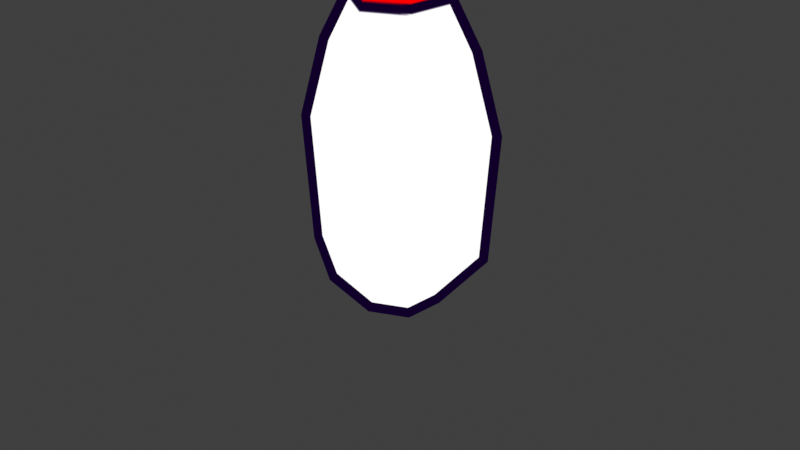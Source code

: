 # Source: pin.blend  (saved by Blender 3.2.14; exported with 4.5.12 LTS)
import bpy
from mathutils import Matrix  # noqa: F401  (used for matrix-valued properties, if any)

bpy.ops.wm.read_factory_settings(use_empty=True)
scene = bpy.context.scene
scene.name = 'Scene'

# ---- collections
col_collection = bpy.data.collections.new('Collection'); scene.collection.children.link(col_collection)

# ---- images (referenced by path relative to the original .blend; pixels are not part of the script)
import os
ASSET_DIR = os.environ.get("B2B_ASSET_DIR", "")  # directory of the original .blend (textures are referenced by path, not embedded)
HERE = os.path.dirname(os.path.abspath(__file__))  # packed textures are extracted next to this script under _unpacked/

def load_image(name, relpath, width, height, colorspace="sRGB"):
    """Load a texture the original file referenced (path relative to the .blend, or extracted next to this script)."""
    p = next((c for c in (os.path.join(HERE, relpath), os.path.join(ASSET_DIR, relpath)) if relpath and os.path.exists(c)), "")
    if p:
        img = bpy.data.images.load(p, check_existing=True)
        img.name = name
    else:  # same state as the original file: an image datablock whose file is absent (Cycles renders it pink)
        img = bpy.data.images.new(name, width, height)
        img.source = "FILE"
        img.filepath = "//" + (relpath or name)
    img.colorspace_settings.name = colorspace
    return img
img_pin = load_image('pin', '_unpacked/pin.90c93025.png', 128, 128, 'sRGB')

# ---- materials (node trees are filled in below, after node groups)
mat_pin = bpy.data.materials.new('pin')
mat_pin.use_transparent_shadow = False
mat_oh_outline_material = bpy.data.materials.new('OH_Outline_Material')
mat_oh_outline_material.use_backface_culling = True

# ---- material node trees
mat_pin.use_nodes = True; mat_pin.node_tree.nodes.clear()
_N = mat_pin.node_tree.nodes; _L = mat_pin.node_tree.links
n0 = _N.new('ShaderNodeOutputMaterial'); n0.name = 'Material Output'; n0.location = (300, 300)
n1 = _N.new('ShaderNodeEmission'); n1.name = 'Emission'; n1.location = (10, 300)
n2 = _N.new('ShaderNodeTexImage'); n2.name = 'Image Texture'; n2.location = (-280, 280)
n2.image = img_pin
_L.new(n1.outputs[0], n0.inputs[0])
_L.new(n2.outputs[0], n1.inputs[0])
n0.is_active_output = True
mat_oh_outline_material.use_nodes = True; mat_oh_outline_material.node_tree.nodes.clear()
_N = mat_oh_outline_material.node_tree.nodes; _L = mat_oh_outline_material.node_tree.links
n0 = _N.new('ShaderNodeRGB'); n0.name = 'RGB'; n0.location = (-700, -100)
n0.outputs[0].default_value = (0.005182, 0.0, 0.02217, 1.0)
n1 = _N.new('ShaderNodeOutputMaterial'); n1.name = 'Material Output'; n1.location = (100, -100)
n1.target = 'EEVEE'
n2 = _N.new('ShaderNodeNewGeometry'); n2.name = 'Geometry'; n2.location = (-700, 400)
n3 = _N.new('ShaderNodeBsdfTransparent'); n3.name = 'Transparent BSDF'; n3.location = (-700, 100)
n4 = _N.new('ShaderNodeLightPath'); n4.name = 'Light Path'; n4.location = (-500, 500)
n5 = _N.new('ShaderNodeMixShader'); n5.name = 'Mix Shader'; n5.location = (-500, 100)
n6 = _N.new('ShaderNodeMixShader'); n6.name = 'Mix Shader.001'; n6.location = (-300, 100)
n7 = _N.new('ShaderNodeMixShader'); n7.name = 'Mix Shader.002'; n7.location = (-100, 100)
n8 = _N.new('ShaderNodeOutputMaterial'); n8.name = 'Material Output.001'; n8.location = (100, 100)
n8.target = 'CYCLES'
n9 = _N.new('ShaderNodeMixShader'); n9.name = 'Mix Shader.003'; n9.location = (0, 0)
n9.label = 'Disable Shadow'
n9.hide = True
n10 = _N.new('ShaderNodeLightPath'); n10.name = 'Light Path.001'; n10.location = (0, 0)
n10.hide = True
n11 = _N.new('ShaderNodeBsdfTransparent'); n11.name = 'Transparent BSDF.001'; n11.location = (0, 0)
n11.hide = True
_L.new(n2.outputs[6], n5.inputs[0])
_L.new(n0.outputs[0], n5.inputs[1])
_L.new(n3.outputs[0], n5.inputs[2])
_L.new(n4.outputs[0], n6.inputs[0])
_L.new(n3.outputs[0], n6.inputs[1])
_L.new(n5.outputs[0], n6.inputs[2])
_L.new(n4.outputs[3], n7.inputs[0])
_L.new(n6.outputs[0], n7.inputs[1])
_L.new(n5.outputs[0], n7.inputs[2])
_L.new(n7.outputs[0], n8.inputs[0])
_L.new(n0.outputs[0], n9.inputs[1])
_L.new(n9.outputs[0], n1.inputs[0])
_L.new(n10.outputs[1], n9.inputs[0])
_L.new(n11.outputs[0], n9.inputs[2])
n1.is_active_output = True

# ---- world
world_world = bpy.data.worlds.new('World'); scene.world = world_world
world_world.use_nodes = True; world_world.node_tree.nodes.clear()
_N = world_world.node_tree.nodes; _L = world_world.node_tree.links
n0 = _N.new('ShaderNodeOutputWorld'); n0.name = 'World Output'; n0.location = (300, 300)
n1 = _N.new('ShaderNodeBackground'); n1.name = 'Background'; n1.location = (10, 300)
n1.inputs[0].default_value = (0.05088, 0.05088, 0.05088, 1.0)
_L.new(n1.outputs[0], n0.inputs[0])
n0.is_active_output = True
world_world.color = (0.05088, 0.05088, 0.05088)
world_world.use_sun_shadow = False
world_world.sun_shadow_jitter_overblur = 0.0

# ---- cameras
cam_camera = bpy.data.cameras.new('Camera')
cam_camera.clip_end = 100.0
cam_camera.ortho_scale = 7.314

# ---- lights
light_light = bpy.data.lights.new('Light', 'POINT')
light_light.transmission_factor = 0.0
light_light.energy = 1000.0
light_light.shadow_soft_size = 0.1
light_light.shadow_maximum_resolution = 0.006
light_light.use_absolute_resolution = True

# ---- meshes
me_cylinder_001 = bpy.data.meshes.new('Cylinder.001')
me_cylinder_001.from_pydata([(-1.225e-08, 0.3837, -0.8261), (-1.56e-09, 0.9215, 1.0), (0.3323, 0.1918, -0.8261), (0.798, 0.4607, 1.0), (0.3323, -0.1918, -0.8261), (0.798, -0.4607, 1.0), (-4.579e-08, -0.3837, -0.8261), (-8.212e-08, -0.9215, 1.0), (-0.3323, -0.1918, -0.8261), (-0.798, -0.4607, 1.0), (-0.3323, 0.1918, -0.8261), (-0.798, 0.4607, 1.0), (-1.778e-09, 0.837, -0.3164), (0.7248, 0.4185, -0.3164), (0.7248, -0.4185, -0.3164), (-7.495e-08, -0.837, -0.3164), (-0.7248, -0.4185, -0.3164), (-0.7248, 0.4185, -0.3164), (0.6119, 0.3533, 1.805), (3.646e-08, 0.7066, 1.805), (0.6119, -0.3533, 1.805), (-2.532e-08, -0.7066, 1.805), (-0.6119, -0.3533, 1.805), (-0.6119, 0.3533, 1.805), (0.3321, 0.1917, 2.444), (-2.895e-08, 0.3834, 2.444), (0.3321, -0.1917, 2.444), (-6.247e-08, -0.3834, 2.444), (-0.3321, -0.1917, 2.444), (-0.3321, 0.1917, 2.444), (0.5135, 0.2965, 3.095), (1.076e-07, 0.593, 3.095), (0.5135, -0.2965, 3.095), (5.578e-08, -0.593, 3.095), (-0.5135, -0.2965, 3.095), (-0.5135, 0.2965, 3.095), (0.4949, 0.2857, 3.556), (2.366e-07, 0.5715, 3.556), (0.4949, -0.2857, 3.556), (1.867e-07, -0.5715, 3.556), (-0.4949, -0.2857, 3.556), (-0.4949, 0.2857, 3.556), (0.2469, 0.1426, 3.889), (3.038e-07, 0.2851, 3.889), (0.2469, -0.1426, 3.889), (2.789e-07, -0.2851, 3.889), (-0.2469, -0.1426, 3.889), (-0.2469, 0.1426, 3.889), (-1.572e-08, 0.4346, -0.9121), (-3.89e-09, 1.021, 1.009), (0.3764, 0.2173, -0.9121), (0.8842, 0.5105, 1.009), (0.3764, -0.2173, -0.9121), (0.8842, -0.5105, 1.009), (-5.622e-08, -0.4346, -0.9121), (-9.26e-08, -1.021, 1.009), (-0.3764, -0.2173, -0.9121), (-0.8842, -0.5105, 1.009), (-0.3764, 0.2173, -0.9121), (-0.8842, 0.5105, 1.009), (-3.028e-09, 0.9305, -0.3517), (0.8059, 0.4653, -0.3517), (0.8059, -0.4653, -0.3517), (-8.432e-08, -0.9305, -0.3517), (-0.8059, -0.4653, -0.3517), (-0.8059, 0.4653, -0.3517), (0.6932, 0.4002, 1.839), (3.757e-08, 0.8004, 1.839), (0.6932, -0.4002, 1.839), (-3.426e-08, -0.8004, 1.839), (-0.6932, -0.4002, 1.839), (-0.6932, 0.4002, 1.839), (0.4183, 0.2415, 2.453), (-3.413e-08, 0.483, 2.453), (0.4183, -0.2415, 2.453), (-7.904e-08, -0.483, 2.453), (-0.4183, -0.2415, 2.453), (-0.4183, 0.2415, 2.453), (0.5994, 0.3461, 3.082), (1.041e-07, 0.6922, 3.082), (0.5994, -0.3461, 3.082), (4.406e-08, -0.6922, 3.082), (-0.5994, -0.3461, 3.082), (-0.5994, 0.3461, 3.082), (0.5764, 0.3328, 3.59), (2.473e-07, 0.6656, 3.59), (0.5764, -0.3328, 3.59), (1.842e-07, -0.6656, 3.59), (-0.5764, -0.3328, 3.59), (-0.5764, 0.3328, 3.59), (0.2917, 0.1684, 3.975), (3.05e-07, 0.3369, 3.975), (0.2917, -0.1684, 3.975), (2.672e-07, -0.3369, 3.975), (-0.2917, -0.1684, 3.975), (-0.2917, 0.1684, 3.975)], [], [(12, 1, 3, 13), (13, 3, 5, 14), (14, 5, 7, 15), (15, 7, 9, 16), (5, 3, 18, 20), (16, 9, 11, 17), (17, 11, 1, 12), (0, 2, 4, 6, 8, 10), (10, 17, 12, 0), (8, 16, 17, 10), (6, 15, 16, 8), (4, 14, 15, 6), (2, 13, 14, 4), (0, 12, 13, 2), (20, 18, 24, 26), (11, 9, 22, 23), (3, 1, 19, 18), (7, 5, 20, 21), (1, 11, 23, 19), (9, 7, 21, 22), (27, 26, 32, 33), (23, 22, 28, 29), (21, 20, 26, 27), (18, 19, 25, 24), (19, 23, 29, 25), (22, 21, 27, 28), (32, 30, 36, 38), (24, 25, 31, 30), (25, 29, 35, 31), (28, 27, 33, 34), (26, 24, 30, 32), (29, 28, 34, 35), (36, 37, 43, 42), (35, 34, 40, 41), (33, 32, 38, 39), (30, 31, 37, 36), (31, 35, 41, 37), (34, 33, 39, 40), (42, 43, 47, 46, 45, 44), (37, 41, 47, 43), (40, 39, 45, 46), (38, 36, 42, 44), (41, 40, 46, 47), (39, 38, 44, 45), (60, 61, 51, 49), (61, 62, 53, 51), (62, 63, 55, 53), (63, 64, 57, 55), (53, 68, 66, 51), (64, 65, 59, 57), (65, 60, 49, 59), (48, 58, 56, 54, 52, 50), (58, 48, 60, 65), (56, 58, 65, 64), (54, 56, 64, 63), (52, 54, 63, 62), (50, 52, 62, 61), (48, 50, 61, 60), (68, 74, 72, 66), (59, 71, 70, 57), (51, 66, 67, 49), (55, 69, 68, 53), (49, 67, 71, 59), (57, 70, 69, 55), (75, 81, 80, 74), (71, 77, 76, 70), (69, 75, 74, 68), (66, 72, 73, 67), (67, 73, 77, 71), (70, 76, 75, 69), (80, 86, 84, 78), (72, 78, 79, 73), (73, 79, 83, 77), (76, 82, 81, 75), (74, 80, 78, 72), (77, 83, 82, 76), (84, 90, 91, 85), (83, 89, 88, 82), (81, 87, 86, 80), (78, 84, 85, 79), (79, 85, 89, 83), (82, 88, 87, 81), (90, 92, 93, 94, 95, 91), (85, 91, 95, 89), (88, 94, 93, 87), (86, 92, 90, 84), (89, 95, 94, 88), (87, 93, 92, 86)])
me_cylinder_001.polygons.foreach_set('use_smooth', [True] * 88)
me_cylinder_001.polygons.foreach_set('material_index', [0, 0, 0, 0, 0, 0, 0, 0, 0, 0, 0, 0, 0, 0, 0, 0, 0, 0, 0, 0, 0, 0, 0, 0, 0, 0, 0, 0, 0, 0, 0, 0, 0, 0, 0, 0, 0, 0, 0, 0, 0, 0, 0, 0, 1, 1, 1, 1, 1, 1, 1, 1, 1, 1, 1, 1, 1, 1, 1, 1, 1, 1, 1, 1, 1, 1, 1, 1, 1, 1, 1, 1, 1, 1, 1, 1, 1, 1, 1, 1, 1, 1, 1, 1, 1, 1, 1, 1])
_uv = me_cylinder_001.uv_layers.new(name='UVMap')
_uv.uv.foreach_set('vector', [0.06936, 0.8351, 0.06936, 0.8747, 0.09336, 0.8747, 0.09116, 0.8351, 0.09116, 0.8351, 0.09336, 0.8747, 0.09336, 0.8747, 0.09116, 0.8351, 0.09116, 0.8351, 0.09336, 0.8747, 0.06936, 0.8747, 0.06936, 0.8351, 0.06936, 0.8351, 0.06936, 0.8747, 0.04537, 0.8747, 0.04757, 0.8351, 0.09336, 0.8747, 0.09336, 0.8747, 0.08776, 0.8989, 0.08776, 0.8989, 0.04757, 0.8351, 0.04537, 0.8747, 0.04537, 0.8747, 0.04757, 0.8351, 0.04757, 0.8351, 0.04537, 0.8747, 0.06936, 0.8747, 0.06936, 0.8351, 0.06936, 0.8198, 0.07935, 0.8198, 0.07935, 0.8198, 0.06936, 0.8198, 0.05937, 0.8198, 0.05937, 0.8198, 0.05937, 0.8198, 0.04757, 0.8351, 0.06936, 0.8351, 0.06936, 0.8198, 0.05937, 0.8198, 0.04757, 0.8351, 0.04757, 0.8351, 0.05937, 0.8198, 0.1784, 0.8464, 0.1784, 0.9216, 0.07146, 0.9216, 0.1294, 0.8464, 0.07935, 0.8198, 0.09116, 0.8351, 0.06936, 0.8351, 0.06936, 0.8198, 0.07935, 0.8198, 0.09116, 0.8351, 0.09116, 0.8351, 0.07935, 0.8198, 0.06936, 0.8198, 0.06936, 0.8351, 0.09116, 0.8351, 0.07935, 0.8198, 0.9776, 0.06467, 0.9776, 0.06467, 0.8109, 0.4451, 0.8109, 0.4451, 0.04537, 0.8747, 0.04537, 0.8747, 0.05096, 0.8989, 0.05096, 0.8989, 0.09336, 0.8747, 0.06936, 0.8747, 0.06936, 0.8989, 0.08776, 0.8989, 0.06936, 0.8747, 0.09336, 0.8747, 0.08776, 0.8989, 0.06936, 0.8989, 0.06936, 0.8747, 0.04537, 0.8747, 0.05096, 0.8989, 0.06936, 0.8989, 0.04537, 0.8747, 0.06936, 0.8747, 0.06936, 0.8989, 0.05096, 0.8989, 0.6132, 0.4451, 0.8109, 0.4451, 0.919, 0.8326, 0.6132, 0.8326, 0.2488, 0.06467, 0.2488, 0.06467, 0.4155, 0.4451, 0.4155, 0.4451, 0.6132, 0.06467, 0.9776, 0.06467, 0.8109, 0.4451, 0.6132, 0.4451, 0.9776, 0.06467, 0.6132, 0.06467, 0.6132, 0.4451, 0.8109, 0.4451, 0.6132, 0.06467, 0.2488, 0.06467, 0.4155, 0.4451, 0.6132, 0.4451, 0.2488, 0.06467, 0.6132, 0.06467, 0.6132, 0.4451, 0.4155, 0.4451, 0.0848, 0.9377, 0.0848, 0.9377, 0.08425, 0.9515, 0.08425, 0.9515, 0.8109, 0.4451, 0.6132, 0.4451, 0.6132, 0.8326, 0.919, 0.8326, 0.6132, 0.4451, 0.4155, 0.4451, 0.3074, 0.8326, 0.6132, 0.8326, 0.4155, 0.4451, 0.6132, 0.4451, 0.6132, 0.8326, 0.3074, 0.8326, 0.8109, 0.4451, 0.8109, 0.4451, 0.919, 0.8326, 0.919, 0.8326, 0.4155, 0.4451, 0.4155, 0.4451, 0.3074, 0.8326, 0.3074, 0.8326, 0.08425, 0.9515, 0.06936, 0.9515, 0.06936, 0.9616, 0.07679, 0.9616, 0.05392, 0.9377, 0.05392, 0.9377, 0.05448, 0.9515, 0.05448, 0.9515, 0.06936, 0.9377, 0.0848, 0.9377, 0.08425, 0.9515, 0.06936, 0.9515, 0.0848, 0.9377, 0.06936, 0.9377, 0.06936, 0.9515, 0.08425, 0.9515, 0.06936, 0.9377, 0.05392, 0.9377, 0.05448, 0.9515, 0.06936, 0.9515, 0.05392, 0.9377, 0.06936, 0.9377, 0.06936, 0.9515, 0.05448, 0.9515, 0.07679, 0.9616, 0.06936, 0.9616, 0.06194, 0.9616, 0.06194, 0.9616, 0.06936, 0.9616, 0.07679, 0.9616, 0.06936, 0.9515, 0.05448, 0.9515, 0.06194, 0.9616, 0.06936, 0.9616, 0.05448, 0.9515, 0.06936, 0.9515, 0.06936, 0.9616, 0.06194, 0.9616, 0.08425, 0.9515, 0.08425, 0.9515, 0.07679, 0.9616, 0.07679, 0.9616, 0.05448, 0.9515, 0.05448, 0.9515, 0.06194, 0.9616, 0.06194, 0.9616, 0.06936, 0.9515, 0.08425, 0.9515, 0.07679, 0.9616, 0.06936, 0.9616, 0.04111, 0.09125, 0.04271, 0.09125, 0.04287, 0.09415, 0.04111, 0.09415, 0.04271, 0.09125, 0.04271, 0.09125, 0.04287, 0.09415, 0.04287, 0.09415, 0.04271, 0.09125, 0.04111, 0.09125, 0.04111, 0.09415, 0.04287, 0.09415, 0.04111, 0.09125, 0.03952, 0.09125, 0.03936, 0.09415, 0.04111, 0.09415, 0.04287, 0.09415, 0.04246, 0.09592, 0.04246, 0.09592, 0.04287, 0.09415, 0.03952, 0.09125, 0.03952, 0.09125, 0.03936, 0.09415, 0.03936, 0.09415, 0.03952, 0.09125, 0.04111, 0.09125, 0.04111, 0.09415, 0.03936, 0.09415, 0.04111, 0.09013, 0.04038, 0.09013, 0.04038, 0.09013, 0.04111, 0.09013, 0.04184, 0.09013, 0.04184, 0.09013, 0.04038, 0.09013, 0.04111, 0.09013, 0.04111, 0.09125, 0.03952, 0.09125, 0.04038, 0.09013, 0.04038, 0.09013, 0.03952, 0.09125, 0.03952, 0.09125, 0.04908, 0.09208, 0.0455, 0.09208, 0.04126, 0.09758, 0.04908, 0.09758, 0.04184, 0.09013, 0.04111, 0.09013, 0.04111, 0.09125, 0.04271, 0.09125, 0.04184, 0.09013, 0.04184, 0.09013, 0.04271, 0.09125, 0.04271, 0.09125, 0.04111, 0.09013, 0.04184, 0.09013, 0.04271, 0.09125, 0.04111, 0.09125, 0.1075, 0.03492, 0.09534, 0.06274, 0.09534, 0.06274, 0.1075, 0.03492, 0.03936, 0.09415, 0.03977, 0.09592, 0.03977, 0.09592, 0.03936, 0.09415, 0.04287, 0.09415, 0.04246, 0.09592, 0.04111, 0.09592, 0.04111, 0.09415, 0.04111, 0.09415, 0.04111, 0.09592, 0.04246, 0.09592, 0.04287, 0.09415, 0.04111, 0.09415, 0.04111, 0.09592, 0.03977, 0.09592, 0.03936, 0.09415, 0.03936, 0.09415, 0.03977, 0.09592, 0.04111, 0.09592, 0.04111, 0.09415, 0.08088, 0.06274, 0.08088, 0.09107, 0.1032, 0.09107, 0.09534, 0.06274, 0.05424, 0.03492, 0.06642, 0.06274, 0.06642, 0.06274, 0.05424, 0.03492, 0.08088, 0.03492, 0.08088, 0.06274, 0.09534, 0.06274, 0.1075, 0.03492, 0.1075, 0.03492, 0.09534, 0.06274, 0.08088, 0.06274, 0.08088, 0.03492, 0.08088, 0.03492, 0.08088, 0.06274, 0.06642, 0.06274, 0.05424, 0.03492, 0.05424, 0.03492, 0.06642, 0.06274, 0.08088, 0.06274, 0.08088, 0.03492, 0.04224, 0.09875, 0.0422, 0.09977, 0.0422, 0.09977, 0.04224, 0.09875, 0.09534, 0.06274, 0.1032, 0.09107, 0.08088, 0.09107, 0.08088, 0.06274, 0.08088, 0.06274, 0.08088, 0.09107, 0.05852, 0.09107, 0.06642, 0.06274, 0.06642, 0.06274, 0.05852, 0.09107, 0.08088, 0.09107, 0.08088, 0.06274, 0.09534, 0.06274, 0.1032, 0.09107, 0.1032, 0.09107, 0.09534, 0.06274, 0.06642, 0.06274, 0.05852, 0.09107, 0.05852, 0.09107, 0.06642, 0.06274, 0.0422, 0.09977, 0.04165, 0.1005, 0.04111, 0.1005, 0.04111, 0.09977, 0.03998, 0.09875, 0.04002, 0.09977, 0.04002, 0.09977, 0.03998, 0.09875, 0.04111, 0.09875, 0.04111, 0.09977, 0.0422, 0.09977, 0.04224, 0.09875, 0.04224, 0.09875, 0.0422, 0.09977, 0.04111, 0.09977, 0.04111, 0.09875, 0.04111, 0.09875, 0.04111, 0.09977, 0.04002, 0.09977, 0.03998, 0.09875, 0.03998, 0.09875, 0.04002, 0.09977, 0.04111, 0.09977, 0.04111, 0.09875, 0.04165, 0.1005, 0.04165, 0.1005, 0.04111, 0.1005, 0.04057, 0.1005, 0.04057, 0.1005, 0.04111, 0.1005, 0.04111, 0.09977, 0.04111, 0.1005, 0.04057, 0.1005, 0.04002, 0.09977, 0.04002, 0.09977, 0.04057, 0.1005, 0.04111, 0.1005, 0.04111, 0.09977, 0.0422, 0.09977, 0.04165, 0.1005, 0.04165, 0.1005, 0.0422, 0.09977, 0.04002, 0.09977, 0.04057, 0.1005, 0.04057, 0.1005, 0.04002, 0.09977, 0.04111, 0.09977, 0.04111, 0.1005, 0.04165, 0.1005, 0.0422, 0.09977])
me_cylinder_001.materials.append(mat_pin)
me_cylinder_001.materials.append(mat_oh_outline_material)
me_cylinder_001.update()

# ---- objects
ob_light = bpy.data.objects.new('Light', light_light)
ob_camera = bpy.data.objects.new('Camera', cam_camera)
ob_cylinder = bpy.data.objects.new('Cylinder', me_cylinder_001)

# ---- transforms, parenting, visibility, modifiers, constraints
ob_light.location = (4.076, 1.005, 5.904)
ob_light.rotation_euler = (0.6503, 0.05522, 1.866)
ob_light.lock_rotations_4d = False
ob_light.empty_display_type = 'ARROWS'
ob_light.color = (0.0, 0.0, 0.0, 0.0)
ob_light.lineart.crease_threshold = 0.0
ob_camera.location = (7.359, -6.926, 4.958)
ob_camera.rotation_euler = (1.109, 0.0, 0.8149)
ob_camera.lock_rotations_4d = False
ob_camera.empty_display_type = 'ARROWS'
ob_camera.color = (0.0, 0.0, 0.0, 0.0)
ob_camera.display_type = 'WIRE'
ob_camera.lineart.crease_threshold = 0.0
ob_cylinder.location = (0.0, 0.0, 0.0)
_vg = ob_cylinder.vertex_groups.new(name='OH_Outline_VertexGroup')

# ---- collection membership
col_collection.objects.link(ob_light)
col_collection.objects.link(ob_camera)
col_collection.objects.link(ob_cylinder)

# ---- scene / render settings (as saved in the file)
scene.camera = ob_camera
scene.frame_start = 1; scene.frame_end = 250; scene.frame_set(1)
scene.render.engine = 'BLENDER_EEVEE_NEXT'
scene.cycles.sampling_pattern = 'TABULATED_SOBOL'
scene.cycles.use_light_tree = False
scene.view_settings.view_transform = 'Standard'
bpy.context.view_layer.update()
